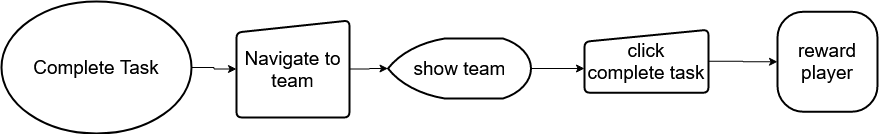

The diagram above was exported from draw.io. Its source (the exported page's mxGraphModel, read from the mxfile embedded in the PNG):
<mxGraphModel dx="5846" dy="2043" grid="1" gridSize="10" guides="1" tooltips="1" connect="1" arrows="1" fold="1" page="1" pageScale="1" pageWidth="827" pageHeight="1169" math="0" shadow="0">
  <root>
    <mxCell id="0" />
    <mxCell id="1" parent="0" />
    <mxCell id="2" value="Complete Task" style="strokeWidth=2;html=1;shape=mxgraph.flowchart.start_1;whiteSpace=wrap;fontSize=19;" vertex="1" parent="1">
      <mxGeometry x="-138" y="2120" width="190" height="132" as="geometry" />
    </mxCell>
    <mxCell id="3" style="edgeStyle=orthogonalEdgeStyle;rounded=0;orthogonalLoop=1;jettySize=auto;html=1;exitX=1;exitY=0.5;exitDx=0;exitDy=0;fontSize=19;" edge="1" source="6" target="5" parent="1">
      <mxGeometry relative="1" as="geometry">
        <mxPoint x="53.42857142857156" y="2186.5714285714284" as="sourcePoint" />
        <mxPoint x="233.42857142857156" y="2187.714285714286" as="targetPoint" />
      </mxGeometry>
    </mxCell>
    <mxCell id="4" style="edgeStyle=orthogonalEdgeStyle;rounded=0;orthogonalLoop=1;jettySize=auto;html=1;exitX=1;exitY=0.5;exitDx=0;exitDy=0;exitPerimeter=0;entryX=0;entryY=0.5;entryDx=0;entryDy=0;entryPerimeter=0;fontSize=19;" edge="1" source="5" parent="1">
      <mxGeometry relative="1" as="geometry">
        <mxPoint x="444.9999999999991" y="2187" as="targetPoint" />
      </mxGeometry>
    </mxCell>
    <mxCell id="5" value="&lt;div style=&quot;font-size: 19px;&quot;&gt;show team&lt;/div&gt;" style="strokeWidth=2;html=1;shape=mxgraph.flowchart.display;whiteSpace=wrap;fontSize=19;" vertex="1" parent="1">
      <mxGeometry x="248.5" y="2157" width="143" height="60" as="geometry" />
    </mxCell>
    <mxCell id="6" value="Navigate to team" style="html=1;strokeWidth=2;shape=manualInput;whiteSpace=wrap;rounded=1;size=12;arcSize=11;fontSize=19;" vertex="1" parent="1">
      <mxGeometry x="97" y="2139" width="113" height="97" as="geometry" />
    </mxCell>
    <mxCell id="7" style="edgeStyle=orthogonalEdgeStyle;rounded=0;orthogonalLoop=1;jettySize=auto;html=1;exitX=1;exitY=0.5;exitDx=0;exitDy=0;exitPerimeter=0;fontSize=19;" edge="1" source="2" target="6" parent="1">
      <mxGeometry relative="1" as="geometry">
        <mxPoint x="74.83333333333348" y="2187" as="sourcePoint" />
      </mxGeometry>
    </mxCell>
    <mxCell id="8" style="edgeStyle=orthogonalEdgeStyle;rounded=0;orthogonalLoop=1;jettySize=auto;html=1;exitX=1;exitY=0.5;exitDx=0;exitDy=0;fontSize=19;" edge="1" source="9" target="10" parent="1">
      <mxGeometry relative="1" as="geometry" />
    </mxCell>
    <mxCell id="9" value="click &lt;br style=&quot;font-size: 19px;&quot;&gt;&lt;div style=&quot;font-size: 19px;&quot;&gt;complete task&lt;/div&gt;" style="html=1;strokeWidth=2;shape=manualInput;whiteSpace=wrap;rounded=1;size=12;arcSize=11;fontSize=19;" vertex="1" parent="1">
      <mxGeometry x="445" y="2148.25" width="124" height="63" as="geometry" />
    </mxCell>
    <mxCell id="10" value="reward player" style="rounded=1;whiteSpace=wrap;html=1;absoluteArcSize=1;arcSize=52;strokeWidth=2;fontSize=19;" vertex="1" parent="1">
      <mxGeometry x="638" y="2130.25" width="100" height="100" as="geometry" />
    </mxCell>
  </root>
</mxGraphModel>